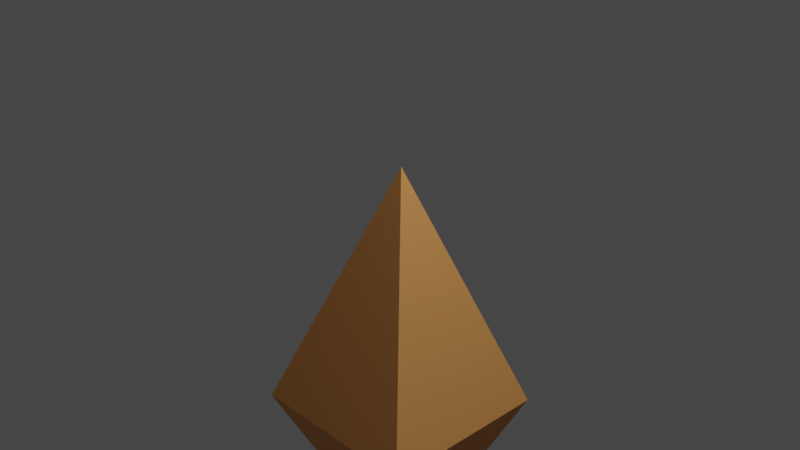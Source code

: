 # Source: octahedron_marker.blend  (saved by Blender 3.6.14; exported with 4.5.12 LTS)
import bpy
from mathutils import Matrix  # noqa: F401  (used for matrix-valued properties, if any)

bpy.ops.wm.read_factory_settings(use_empty=True)
scene = bpy.context.scene
scene.name = 'Scene'

# ---- collections
col_collection = bpy.data.collections.new('Collection'); scene.collection.children.link(col_collection)

# ---- materials (node trees are filled in below, after node groups)
mat_marker_orange = bpy.data.materials.new('marker_orange')
mat_marker_orange.use_transparent_shadow = False
mat_marker_orange.diffuse_color = (0.6152, 0.6152, 0.6152, 1.0)

# ---- material node trees
mat_marker_orange.use_nodes = True; mat_marker_orange.node_tree.nodes.clear()
_N = mat_marker_orange.node_tree.nodes; _L = mat_marker_orange.node_tree.links
n0 = _N.new('ShaderNodeBsdfPrincipled'); n0.name = 'Principled BSDF'; n0.location = (10, 300)
n0.distribution = 'GGX'
n0.subsurface_method = 'RANDOM_WALK_SKIN'
n0.inputs[0].default_value = (0.8, 0.35, 0.1, 1.0)
n0.inputs[2].default_value = 0.8
n0.inputs[3].default_value = 1.45
n0.inputs[27].default_value = (0.0, 0.0, 0.0, 1.0)
n0.inputs[28].default_value = 1.0
n1 = _N.new('ShaderNodeOutputMaterial'); n1.name = 'Material Output'; n1.location = (300, 300)
_L.new(n0.outputs[0], n1.inputs[0])
n1.is_active_output = True

# ---- world
world_world = bpy.data.worlds.new('World'); scene.world = world_world
world_world.use_nodes = True; world_world.node_tree.nodes.clear()
_N = world_world.node_tree.nodes; _L = world_world.node_tree.links
n0 = _N.new('ShaderNodeOutputWorld'); n0.name = 'World Output'; n0.location = (300, 300)
n1 = _N.new('ShaderNodeBackground'); n1.name = 'Background'; n1.location = (10, 300)
n1.inputs[0].default_value = (0.05088, 0.05088, 0.05088, 1.0)
_L.new(n1.outputs[0], n0.inputs[0])
n0.is_active_output = True
world_world.color = (0.05088, 0.05088, 0.05088)
world_world.use_sun_shadow = False
world_world.sun_shadow_jitter_overblur = 0.0

# ---- cameras
cam_camera = bpy.data.cameras.new('Camera')
cam_camera.clip_end = 100.0
cam_camera.ortho_scale = 7.314

# ---- lights
light_light = bpy.data.lights.new('Light', 'POINT')
light_light.transmission_factor = 0.0
light_light.energy = 1000.0
light_light.shadow_soft_size = 0.1
light_light.shadow_maximum_resolution = 0.006
light_light.use_absolute_resolution = True

# ---- meshes
me_marker_diamond_mesh = bpy.data.meshes.new('marker_diamond_mesh')
me_marker_diamond_mesh.from_pydata([(-0.009423, -0.004864, 2.223), (-0.009423, -0.004864, 2.223), (0.9926, -1.002, 2.267), (0.0, 0.0, 0.0), (-0.998, 0.9851, 2.253), (0.9777, 0.9891, 2.248), (-0.01694, 0.01634, 5.012), (-1.011, -1.009, 2.261)], [(0, 1), (1, 3), (1, 6)], [(2, 3, 5), (3, 2, 7), (4, 3, 7), (3, 4, 5), (6, 2, 5), (5, 4, 6), (4, 7, 6), (2, 6, 7)])
_ca = me_marker_diamond_mesh.color_attributes.new('Attribute', 'BYTE_COLOR', 'CORNER')
_ca.data.foreach_set('color', [1.0, 1.0, 1.0, 1.0, 1.0, 1.0, 1.0, 1.0, 1.0, 1.0, 1.0, 1.0, 1.0, 1.0, 1.0, 1.0, 1.0, 1.0, 1.0, 1.0, 1.0, 1.0, 1.0, 1.0, 1.0, 1.0, 1.0, 1.0, 1.0, 1.0, 1.0, 1.0, 1.0, 1.0, 1.0, 1.0, 1.0, 1.0, 1.0, 1.0, 1.0, 1.0, 1.0, 1.0, 1.0, 1.0, 1.0, 1.0, 1.0, 1.0, 1.0, 1.0, 1.0, 1.0, 1.0, 1.0, 1.0, 1.0, 1.0, 1.0, 1.0, 1.0, 1.0, 1.0, 1.0, 1.0, 1.0, 1.0, 1.0, 1.0, 1.0, 1.0, 1.0, 1.0, 1.0, 1.0, 1.0, 1.0, 1.0, 1.0, 1.0, 1.0, 1.0, 1.0, 1.0, 1.0, 1.0, 1.0, 1.0, 1.0, 1.0, 1.0, 1.0, 1.0, 1.0, 1.0])
me_marker_diamond_mesh.materials.append(mat_marker_orange)
me_marker_diamond_mesh.update()

# ---- objects
ob_light = bpy.data.objects.new('Light', light_light)
ob_camera = bpy.data.objects.new('Camera', cam_camera)
ob_marker_diamond = bpy.data.objects.new('marker_diamond', me_marker_diamond_mesh)

# ---- transforms, parenting, visibility, modifiers, constraints
ob_light.location = (4.076, 1.005, 5.904)
ob_light.rotation_euler = (0.6503, 0.05522, 1.866)
ob_light.lock_rotations_4d = False
ob_light.empty_display_type = 'ARROWS'
ob_light.color = (0.0, 0.0, 0.0, 0.0)
ob_light.lineart.crease_threshold = 0.0
ob_camera.location = (7.359, -6.926, 4.958)
ob_camera.rotation_euler = (1.109, 0.0, 0.8149)
ob_camera.lock_rotations_4d = False
ob_camera.empty_display_type = 'ARROWS'
ob_camera.color = (0.0, 0.0, 0.0, 0.0)
ob_camera.display_type = 'WIRE'
ob_camera.lineart.crease_threshold = 0.0
ob_marker_diamond.location = (0.01885, 0.009728, -4.446)

# ---- collection membership
col_collection.objects.link(ob_light)
col_collection.objects.link(ob_camera)
col_collection.objects.link(ob_marker_diamond)

# ---- scene / render settings (as saved in the file)
scene.camera = ob_camera
scene.frame_start = 1; scene.frame_end = 250; scene.frame_set(1)
scene.render.engine = 'BLENDER_EEVEE_NEXT'
scene.cycles.sampling_pattern = 'TABULATED_SOBOL'
scene.view_settings.view_transform = 'Filmic'
bpy.context.view_layer.update()
